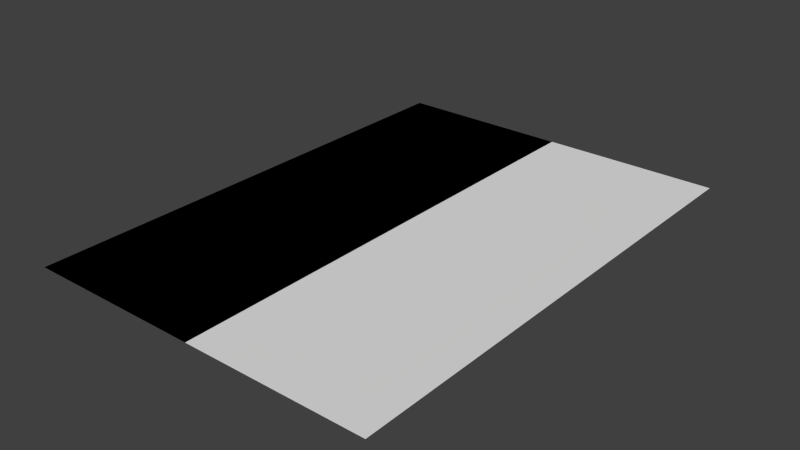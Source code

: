 # Source: card.blend  (saved by Blender 2.74.0; exported with 4.5.12 LTS)
import bpy
from mathutils import Matrix  # noqa: F401  (used for matrix-valued properties, if any)

bpy.ops.wm.read_factory_settings(use_empty=True)
scene = bpy.context.scene
scene.name = 'Scene'

# ---- collections
col_collection_1 = bpy.data.collections.new('Collection 1'); scene.collection.children.link(col_collection_1)

# ---- world
world_world = bpy.data.worlds.new('World'); scene.world = world_world
world_world.color = (0.05088, 0.05088, 0.05088)
world_world.use_sun_shadow = False
world_world.sun_shadow_jitter_overblur = 0.0
world_world.cycles.sampling_method = 'MANUAL'
world_world.cycles.sample_map_resolution = 256

# ---- meshes
me_plane = bpy.data.meshes.new('Plane')
me_plane.from_pydata([(-1.0, -1.397, 0.0), (1.0, -1.397, 0.0), (-1.0, 1.397, 0.0), (1.0, 1.397, 0.0), (1.0, -1.397, 8.742e-08), (-1.0, -1.397, -8.742e-08), (1.0, 1.397, 8.742e-08), (-1.0, 1.397, -8.742e-08)], [], [(0, 1, 3, 2), (4, 5, 7, 6)])
_uv = me_plane.uv_layers.new(name='UVMap')
_uv.uv.foreach_set('vector', [-0.002668, -0.001336, 0.4987, -0.001336, 0.4987, 1.001, -0.002668, 1.001, 0.4973, -0.001336, 0.9987, -0.001336, 0.9987, 1.001, 0.4973, 1.001])
me_plane.use_remesh_preserve_volume = False
me_plane.use_remesh_preserve_attributes = False
me_plane.use_mirror_vertex_groups = False
me_plane.update()

# ---- objects
ob_plane = bpy.data.objects.new('Plane', me_plane)

# ---- transforms, parenting, visibility, modifiers, constraints
ob_plane.location = (0.0, 0.0, 0.0)
ob_plane.lineart.crease_threshold = 0.0

# ---- collection membership
col_collection_1.objects.link(ob_plane)

# ---- scene / render settings (as saved in the file)
scene.frame_start = 1; scene.frame_end = 250; scene.frame_set(1)
scene.render.engine = 'BLENDER_EEVEE_NEXT'
scene.render.resolution_percentage = 50
scene.render.dither_intensity = 0.0
scene.cycles.use_denoising = False
scene.cycles.samples = 10
scene.cycles.sampling_pattern = 'TABULATED_SOBOL'
scene.cycles.light_sampling_threshold = 0.0
scene.cycles.use_adaptive_sampling = False
scene.cycles.use_light_tree = False
scene.cycles.blur_glossy = 0.0
scene.cycles.pixel_filter_type = 'GAUSSIAN'
scene.cycles.sample_clamp_indirect = 0.0
scene.view_settings.view_transform = 'Standard'
bpy.context.view_layer.update()

# ---- added for rendering (the .blend has no active camera and no usable light): camera, sun
cam_auto = bpy.data.cameras.new('AutoCamera')
cam_auto.lens = 50.0
cam_auto.sensor_width = 36.0
cam_auto.clip_end = 1000.0
ob_auto_camera = bpy.data.objects.new('AutoCamera', cam_auto)
scene.collection.objects.link(ob_auto_camera)
ob_auto_camera.location = (3.17862, -3.81434, 2.54289)
ob_auto_camera.rotation_euler = (1.09748, -7.21219e-08, 0.694738)
scene.camera = ob_auto_camera
light_auto_sun = bpy.data.lights.new('AutoSun', 'SUN')
light_auto_sun.energy = 3.0
light_auto_sun.angle = 0.0523599
ob_auto_sun = bpy.data.objects.new('AutoSun', light_auto_sun)
scene.collection.objects.link(ob_auto_sun)
ob_auto_sun.rotation_euler = (0.872665, 0.174533, 0.523599)
bpy.context.view_layer.update()
